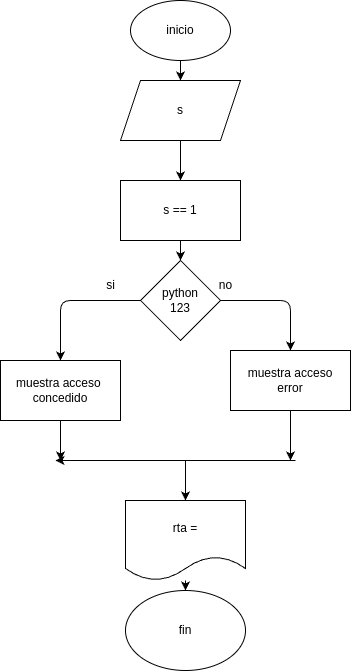

The diagram above was exported from draw.io. Its source (the exported page's mxGraphModel, read from the mxfile embedded in the PNG):
<mxGraphModel dx="508" dy="629" grid="1" gridSize="10" guides="1" tooltips="1" connect="1" arrows="1" fold="1" page="1" pageScale="1" pageWidth="850" pageHeight="1100" math="0" shadow="0">
  <root>
    <mxCell id="0" />
    <mxCell id="1" parent="0" />
    <mxCell id="18" style="edgeStyle=none;html=1;entryX=0.5;entryY=0;entryDx=0;entryDy=0;" edge="1" parent="1" source="19" target="23">
      <mxGeometry relative="1" as="geometry" />
    </mxCell>
    <mxCell id="19" value="inicio" style="ellipse;whiteSpace=wrap;html=1;" vertex="1" parent="1">
      <mxGeometry x="205" y="20" width="100" height="60" as="geometry" />
    </mxCell>
    <mxCell id="20" style="edgeStyle=none;html=1;" edge="1" parent="1" source="21">
      <mxGeometry relative="1" as="geometry">
        <mxPoint x="135" y="480" as="targetPoint" />
      </mxGeometry>
    </mxCell>
    <mxCell id="21" value="muestra acceso&amp;nbsp;&lt;div&gt;concedido&lt;/div&gt;" style="rounded=0;whiteSpace=wrap;html=1;" vertex="1" parent="1">
      <mxGeometry x="75" y="380" width="120" height="60" as="geometry" />
    </mxCell>
    <mxCell id="22" style="edgeStyle=none;html=1;" edge="1" parent="1" source="23" target="32">
      <mxGeometry relative="1" as="geometry" />
    </mxCell>
    <mxCell id="23" value="s" style="shape=parallelogram;perimeter=parallelogramPerimeter;whiteSpace=wrap;html=1;fixedSize=1;" vertex="1" parent="1">
      <mxGeometry x="195" y="100" width="120" height="60" as="geometry" />
    </mxCell>
    <mxCell id="24" style="edgeStyle=none;html=1;entryX=0.5;entryY=0;entryDx=0;entryDy=0;" edge="1" parent="1" source="26" target="28">
      <mxGeometry relative="1" as="geometry">
        <Array as="points">
          <mxPoint x="365" y="320" />
        </Array>
      </mxGeometry>
    </mxCell>
    <mxCell id="25" style="edgeStyle=none;html=1;entryX=0.5;entryY=0;entryDx=0;entryDy=0;" edge="1" parent="1" source="26" target="21">
      <mxGeometry relative="1" as="geometry">
        <Array as="points">
          <mxPoint x="135" y="320" />
        </Array>
      </mxGeometry>
    </mxCell>
    <mxCell id="26" value="python&lt;div&gt;123&lt;/div&gt;" style="rhombus;whiteSpace=wrap;html=1;" vertex="1" parent="1">
      <mxGeometry x="215" y="280" width="80" height="80" as="geometry" />
    </mxCell>
    <mxCell id="27" style="edgeStyle=none;html=1;" edge="1" parent="1" source="28">
      <mxGeometry relative="1" as="geometry">
        <mxPoint x="365" y="480" as="targetPoint" />
      </mxGeometry>
    </mxCell>
    <mxCell id="28" value="muestra acceso&lt;div&gt;error&lt;/div&gt;" style="rounded=0;whiteSpace=wrap;html=1;" vertex="1" parent="1">
      <mxGeometry x="305" y="370" width="120" height="60" as="geometry" />
    </mxCell>
    <mxCell id="29" value="si" style="text;html=1;align=center;verticalAlign=middle;resizable=0;points=[];autosize=1;strokeColor=none;fillColor=none;" vertex="1" parent="1">
      <mxGeometry x="170" y="290" width="30" height="30" as="geometry" />
    </mxCell>
    <mxCell id="30" value="no" style="text;html=1;align=center;verticalAlign=middle;resizable=0;points=[];autosize=1;strokeColor=none;fillColor=none;" vertex="1" parent="1">
      <mxGeometry x="280" y="290" width="40" height="30" as="geometry" />
    </mxCell>
    <mxCell id="31" style="edgeStyle=none;html=1;" edge="1" parent="1" source="32" target="26">
      <mxGeometry relative="1" as="geometry" />
    </mxCell>
    <mxCell id="32" value="s == 1" style="rounded=0;whiteSpace=wrap;html=1;" vertex="1" parent="1">
      <mxGeometry x="195" y="200" width="120" height="60" as="geometry" />
    </mxCell>
    <mxCell id="33" style="edgeStyle=none;html=1;" edge="1" parent="1" source="34" target="35">
      <mxGeometry relative="1" as="geometry" />
    </mxCell>
    <mxCell id="34" value="rta =" style="shape=document;whiteSpace=wrap;html=1;boundedLbl=1;" vertex="1" parent="1">
      <mxGeometry x="200" y="520" width="120" height="80" as="geometry" />
    </mxCell>
    <mxCell id="35" value="fin" style="ellipse;whiteSpace=wrap;html=1;" vertex="1" parent="1">
      <mxGeometry x="200" y="610" width="120" height="80" as="geometry" />
    </mxCell>
    <mxCell id="36" value="" style="endArrow=none;html=1;startArrow=classic;" edge="1" parent="1">
      <mxGeometry width="50" height="50" relative="1" as="geometry">
        <mxPoint x="130" y="480" as="sourcePoint" />
        <mxPoint x="370" y="480" as="targetPoint" />
      </mxGeometry>
    </mxCell>
    <mxCell id="37" value="" style="endArrow=classic;html=1;" edge="1" parent="1" target="34">
      <mxGeometry width="50" height="50" relative="1" as="geometry">
        <mxPoint x="260" y="480" as="sourcePoint" />
        <mxPoint x="260" y="510" as="targetPoint" />
      </mxGeometry>
    </mxCell>
  </root>
</mxGraphModel>